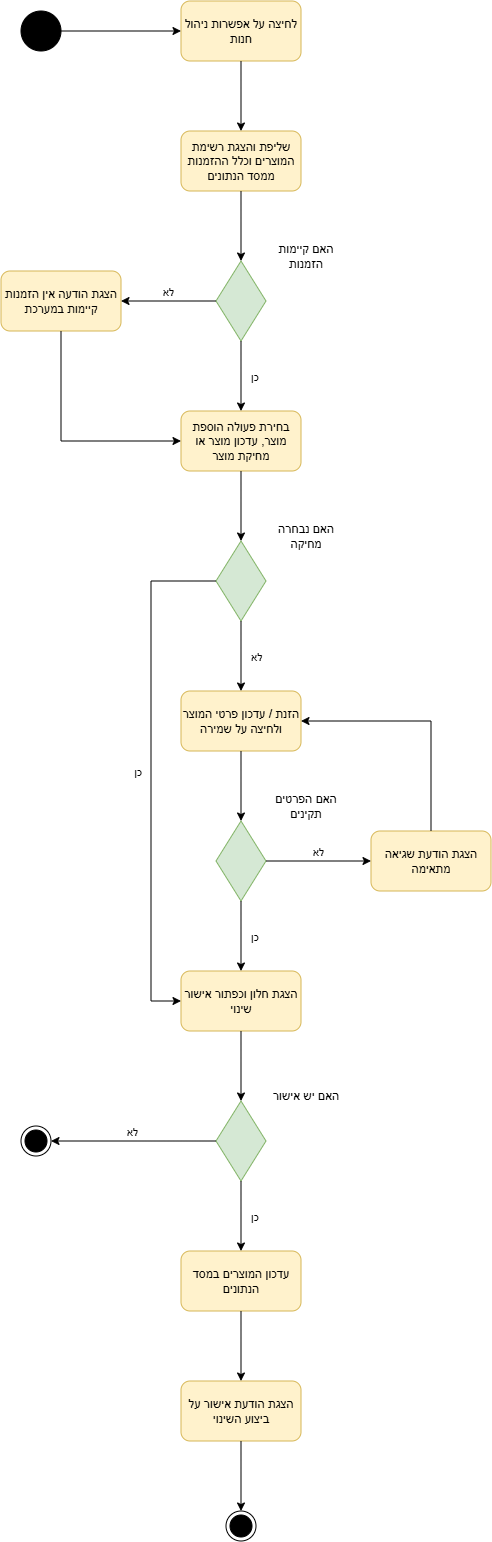

The diagram above was exported from draw.io. Its source (the exported page's mxGraphModel, read from the mxfile embedded in the PNG):
<mxGraphModel dx="3088" dy="1852" grid="1" gridSize="10" guides="1" tooltips="1" connect="1" arrows="1" fold="1" page="1" pageScale="1" pageWidth="600" pageHeight="1600" math="0" shadow="0">
  <root>
    <mxCell id="0" />
    <mxCell id="1" parent="0" />
    <mxCell id="start" parent="1" style="ellipse;whiteSpace=wrap;html=1;aspect=fixed;fillColor=#000000;strokeColor=#000000;" value="" vertex="1">
      <mxGeometry height="40" width="40" x="40" y="30" as="geometry" />
    </mxCell>
    <mxCell id="b1" parent="1" style="rounded=1;whiteSpace=wrap;html=1;fillColor=#fff2cc;strokeColor=#d6b656;" value="לחיצה על אפשרות ניהול חנות" vertex="1">
      <mxGeometry height="60" width="120" x="200" y="20" as="geometry" />
    </mxCell>
    <mxCell id="b2" parent="1" style="rounded=1;whiteSpace=wrap;html=1;fillColor=#fff2cc;strokeColor=#d6b656;" value="שליפת והצגת רשימת המוצרים וכלל ההזמנות ממסד הנתונים" vertex="1">
      <mxGeometry height="60" width="120" x="200" y="150" as="geometry" />
    </mxCell>
    <mxCell id="d1" parent="1" style="rhombus;whiteSpace=wrap;html=1;fillColor=#d5e8d4;strokeColor=#82b366;" value="" vertex="1">
      <mxGeometry height="80" width="50" x="235" y="280" as="geometry" />
    </mxCell>
    <mxCell id="d1t" parent="1" style="text;html=1;align=center;verticalAlign=middle;whiteSpace=wrap;" value="האם קיימות הזמנות" vertex="1">
      <mxGeometry height="40" width="80" x="285" y="255" as="geometry" />
    </mxCell>
    <mxCell id="b3" parent="1" style="rounded=1;whiteSpace=wrap;html=1;fillColor=#fff2cc;strokeColor=#d6b656;" value="הצגת הודעה אין הזמנות קיימות במערכת" vertex="1">
      <mxGeometry height="60" width="120" x="20" y="290" as="geometry" />
    </mxCell>
    <mxCell id="b4" parent="1" style="rounded=1;whiteSpace=wrap;html=1;fillColor=#fff2cc;strokeColor=#d6b656;" value="בחירת פעולה הוספת מוצר, עדכון מוצר או מחיקת מוצר" vertex="1">
      <mxGeometry height="60" width="120" x="200" y="430" as="geometry" />
    </mxCell>
    <mxCell id="d0" parent="1" style="rhombus;whiteSpace=wrap;html=1;fillColor=#d5e8d4;strokeColor=#82b366;" value="" vertex="1">
      <mxGeometry height="80" width="50" x="235" y="560" as="geometry" />
    </mxCell>
    <mxCell id="d0t" parent="1" style="text;html=1;align=center;verticalAlign=middle;whiteSpace=wrap;" value="האם נבחרה מחיקה" vertex="1">
      <mxGeometry height="40" width="80" x="285" y="535" as="geometry" />
    </mxCell>
    <mxCell id="b5" parent="1" style="rounded=1;whiteSpace=wrap;html=1;fillColor=#fff2cc;strokeColor=#d6b656;" value="הזנת / עדכון פרטי המוצר ולחיצה על שמירה" vertex="1">
      <mxGeometry height="60" width="120" x="200" y="710" as="geometry" />
    </mxCell>
    <mxCell id="d2" parent="1" style="rhombus;whiteSpace=wrap;html=1;fillColor=#d5e8d4;strokeColor=#82b366;" value="" vertex="1">
      <mxGeometry height="80" width="50" x="235" y="840" as="geometry" />
    </mxCell>
    <mxCell id="d2t" parent="1" style="text;html=1;align=center;verticalAlign=middle;whiteSpace=wrap;" value="האם הפרטים תקינים" vertex="1">
      <mxGeometry height="40" width="80" x="285" y="805" as="geometry" />
    </mxCell>
    <mxCell id="b6" parent="1" style="rounded=1;whiteSpace=wrap;html=1;fillColor=#fff2cc;strokeColor=#d6b656;" value="הצגת הודעת שגיאה מתאימה" vertex="1">
      <mxGeometry height="60" width="120" x="390" y="850" as="geometry" />
    </mxCell>
    <mxCell id="b7" parent="1" style="rounded=1;whiteSpace=wrap;html=1;fillColor=#fff2cc;strokeColor=#d6b656;" value="הצגת חלון וכפתור אישור שינוי" vertex="1">
      <mxGeometry height="60" width="120" x="200" y="990" as="geometry" />
    </mxCell>
    <mxCell id="d3" parent="1" style="rhombus;whiteSpace=wrap;html=1;fillColor=#d5e8d4;strokeColor=#82b366;" value="" vertex="1">
      <mxGeometry height="80" width="50" x="235" y="1120" as="geometry" />
    </mxCell>
    <mxCell id="d3t" parent="1" style="text;html=1;align=center;verticalAlign=middle;whiteSpace=wrap;" value="האם יש אישור" vertex="1">
      <mxGeometry height="40" width="80" x="285" y="1095" as="geometry" />
    </mxCell>
    <mxCell id="end1" parent="1" style="ellipse;html=1;shape=endState;fillColor=#000000;strokeColor=#000000;" value="" vertex="1">
      <mxGeometry height="30" width="30" x="40" y="1145" as="geometry" />
    </mxCell>
    <mxCell id="b8" parent="1" style="rounded=1;whiteSpace=wrap;html=1;fillColor=#fff2cc;strokeColor=#d6b656;" value="עדכון המוצרים במסד הנתונים" vertex="1">
      <mxGeometry height="60" width="120" x="200" y="1270" as="geometry" />
    </mxCell>
    <mxCell id="b9" parent="1" style="rounded=1;whiteSpace=wrap;html=1;fillColor=#fff2cc;strokeColor=#d6b656;" value="הצגת הודעת אישור על ביצוע השינוי" vertex="1">
      <mxGeometry height="60" width="120" x="200" y="1400" as="geometry" />
    </mxCell>
    <mxCell id="end2" parent="1" style="ellipse;html=1;shape=endState;fillColor=#000000;strokeColor=#000000;" value="" vertex="1">
      <mxGeometry height="30" width="30" x="245" y="1530" as="geometry" />
    </mxCell>
    <mxCell id="e1" edge="1" parent="1" source="start" style="endArrow=classic;html=1;rounded=0;" target="b1" value="">
      <mxGeometry relative="1" as="geometry" />
    </mxCell>
    <mxCell id="e2" edge="1" parent="1" source="b1" style="endArrow=classic;html=1;rounded=0;" target="b2" value="">
      <mxGeometry relative="1" as="geometry" />
    </mxCell>
    <mxCell id="e3" edge="1" parent="1" source="b2" style="endArrow=classic;html=1;rounded=0;" target="d1" value="">
      <mxGeometry relative="1" as="geometry" />
    </mxCell>
    <mxCell id="e4" edge="1" parent="1" source="d1" style="endArrow=classic;html=1;rounded=0;labelBackgroundColor=none;verticalAlign=bottom;" target="b3" value="לא">
      <mxGeometry relative="1" as="geometry" />
    </mxCell>
    <mxCell id="e5" edge="1" parent="1" source="d1" style="endArrow=classic;html=1;rounded=0;labelBackgroundColor=none;align=left;spacingLeft=8;" target="b4" value="כן">
      <mxGeometry relative="1" as="geometry" />
    </mxCell>
    <mxCell id="e6" edge="1" parent="1" source="b3" style="edgeStyle=orthogonalEdgeStyle;endArrow=classic;html=1;rounded=0;exitX=0.5;exitY=1;entryX=0;entryY=0.5;" target="b4" value="">
      <mxGeometry relative="1" as="geometry" />
    </mxCell>
    <mxCell id="e7" edge="1" parent="1" source="b4" style="endArrow=classic;html=1;rounded=0;" target="d0" value="">
      <mxGeometry relative="1" as="geometry" />
    </mxCell>
    <mxCell id="e17" edge="1" parent="1" source="d0" style="endArrow=classic;html=1;rounded=0;labelBackgroundColor=none;align=left;spacingLeft=8;" target="b5" value="לא">
      <mxGeometry relative="1" as="geometry" />
    </mxCell>
    <mxCell id="e18" edge="1" parent="1" source="d0" style="edgeStyle=orthogonalEdgeStyle;endArrow=classic;html=1;rounded=0;labelBackgroundColor=none;align=right;spacingRight=8;exitX=0;exitY=0.5;entryX=0;entryY=0.5;" target="b7" value="כן">
      <mxGeometry relative="1" as="geometry">
        <Array as="points">
          <mxPoint x="170" y="600" />
          <mxPoint x="170" y="1020" />
        </Array>
      </mxGeometry>
    </mxCell>
    <mxCell id="e8" edge="1" parent="1" source="b5" style="endArrow=classic;html=1;rounded=0;" target="d2" value="">
      <mxGeometry relative="1" as="geometry" />
    </mxCell>
    <mxCell id="e9" edge="1" parent="1" source="d2" style="endArrow=classic;html=1;rounded=0;labelBackgroundColor=none;verticalAlign=bottom;" target="b6" value="לא">
      <mxGeometry relative="1" as="geometry" />
    </mxCell>
    <mxCell id="e10" edge="1" parent="1" source="b6" style="edgeStyle=orthogonalEdgeStyle;endArrow=classic;html=1;rounded=0;exitX=0.5;exitY=0;entryX=1;entryY=0.5;" target="b5" value="">
      <mxGeometry relative="1" as="geometry" />
    </mxCell>
    <mxCell id="e11" edge="1" parent="1" source="d2" style="endArrow=classic;html=1;rounded=0;labelBackgroundColor=none;align=left;spacingLeft=8;" target="b7" value="כן">
      <mxGeometry relative="1" as="geometry" />
    </mxCell>
    <mxCell id="e12" edge="1" parent="1" source="b7" style="endArrow=classic;html=1;rounded=0;" target="d3" value="">
      <mxGeometry relative="1" as="geometry" />
    </mxCell>
    <mxCell id="e13" edge="1" parent="1" source="d3" style="endArrow=classic;html=1;rounded=0;labelBackgroundColor=none;verticalAlign=bottom;" target="end1" value="לא">
      <mxGeometry relative="1" as="geometry" />
    </mxCell>
    <mxCell id="e14" edge="1" parent="1" source="d3" style="endArrow=classic;html=1;rounded=0;labelBackgroundColor=none;align=left;spacingLeft=8;" target="b8" value="כן">
      <mxGeometry relative="1" as="geometry" />
    </mxCell>
    <mxCell id="e15" edge="1" parent="1" source="b8" style="endArrow=classic;html=1;rounded=0;" target="b9" value="">
      <mxGeometry relative="1" as="geometry" />
    </mxCell>
    <mxCell id="e16" edge="1" parent="1" source="b9" style="endArrow=classic;html=1;rounded=0;" target="end2" value="">
      <mxGeometry relative="1" as="geometry" />
    </mxCell>
  </root>
</mxGraphModel>